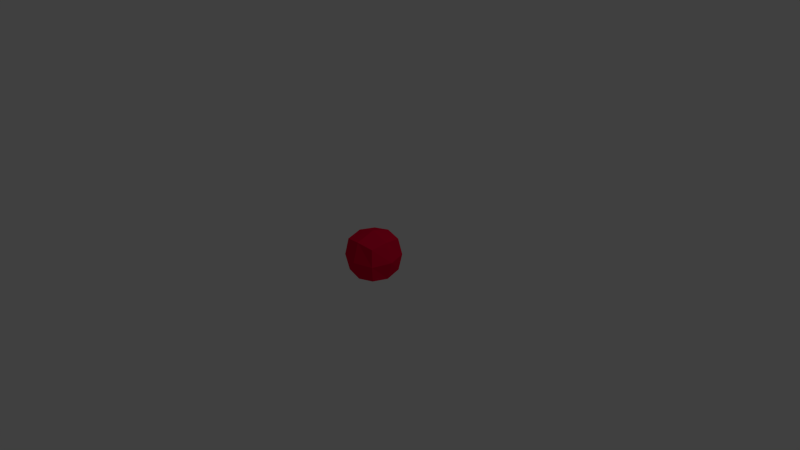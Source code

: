 # Source: Lazeh.blend  (saved by Blender 2.67.0; exported with 4.5.12 LTS)
import bpy
from mathutils import Matrix  # noqa: F401  (used for matrix-valued properties, if any)

bpy.ops.wm.read_factory_settings(use_empty=True)
scene = bpy.context.scene
scene.name = 'Scene'

# ---- collections
col_collection_1 = bpy.data.collections.new('Collection 1'); scene.collection.children.link(col_collection_1)

# ---- materials (node trees are filled in below, after node groups)
mat_material = bpy.data.materials.new('Material')
mat_material.alpha_threshold = 0.0
mat_material.use_transparent_shadow = False
mat_material.diffuse_color = (0.8, 0.0, 0.04103, 1.0)
mat_material.roughness = 0.5
mat_material.line_color = (0.0, 0.0, 0.0, 1.0)

# ---- material node trees

# ---- world
world_world = bpy.data.worlds.new('World'); scene.world = world_world
world_world.color = (0.05088, 0.05088, 0.05088)
world_world.use_sun_shadow = False
world_world.sun_shadow_jitter_overblur = 0.0
world_world.cycles.sampling_method = 'MANUAL'
world_world.cycles.sample_map_resolution = 256

# ---- cameras
cam_camera = bpy.data.cameras.new('Camera')
cam_camera.clip_end = 100.0
cam_camera.lens = 35.0
cam_camera.sensor_width = 32.0
cam_camera.sensor_height = 18.0
cam_camera.ortho_scale = 7.314
cam_camera.dof.focus_distance = 0.0
cam_camera.dof.aperture_fstop = 128.0

# ---- lights
light_lamp = bpy.data.lights.new('Lamp', 'POINT')
light_lamp.transmission_factor = 0.0
light_lamp.cutoff_distance = 30.0
light_lamp.energy = 100.0
light_lamp.shadow_buffer_clip_start = 1.001
light_lamp.shadow_soft_size = 0.1
light_lamp.shadow_maximum_resolution = 0.006
light_lamp.use_absolute_resolution = True
light_lamp.cycles.use_multiple_importance_sampling = False

# ---- meshes
me_cube = bpy.data.meshes.new('Cube')
me_cube.from_pydata([(0.2246, 0.2246, -0.2246), (0.2246, -0.2246, -0.2246), (-0.2246, -0.2246, -0.2246), (-0.2246, 0.2246, -0.2246), (0.2246, 0.2246, 0.2246), (0.2246, -0.2246, 0.2246), (-0.2246, -0.2246, 0.2246), (-0.2246, 0.2246, 0.2246), (0.2601, -3.479e-08, -0.2601), (1.668e-08, 0.2601, -0.2601), (0.2601, 0.2601, 5.951e-09), (-5.461e-08, -0.2601, -0.2601), (0.2601, -0.2601, -2.589e-09), (-0.2601, 5.559e-08, -0.2601), (-0.2601, -0.2601, -6.839e-10), (-0.2601, 0.2601, -3.362e-09), (0.2601, -1.251e-07, 0.2601), (1.881e-08, 0.2601, 0.2601), (-1.653e-07, -0.2601, 0.2601), (-0.2601, 2.86e-08, 0.2601), (-2.637e-08, 1.562e-08, -0.3424), (-8.284e-08, -4.607e-08, 0.3424), (0.3424, -8.936e-08, 2.255e-09), (-1.317e-07, -0.3424, -1.3e-09), (-0.3424, 6.136e-08, -6.236e-09), (3.542e-08, 0.3424, 4.771e-09)], [], [(20, 11, 2, 13), (21, 19, 6, 18), (22, 16, 5, 12), (23, 18, 6, 14), (24, 19, 7, 15), (25, 9, 3, 15), (9, 20, 13, 3), (0, 8, 20, 9), (8, 1, 11, 20), (16, 21, 18, 5), (4, 17, 21, 16), (17, 7, 19, 21), (8, 22, 12, 1), (0, 10, 22, 8), (10, 4, 16, 22), (11, 23, 14, 2), (1, 12, 23, 11), (12, 5, 18, 23), (13, 24, 15, 3), (2, 14, 24, 13), (14, 6, 19, 24), (17, 25, 15, 7), (4, 10, 25, 17), (10, 0, 9, 25)])
_uv = me_cube.uv_layers.new(name='UVMap')
_uv.uv.foreach_set('vector', [0.2168, 0.7427, 0.2204, 0.5841, 0.3622, 0.6077, 0.3623, 0.7418, 0.7932, 0.7393, 0.6477, 0.7401, 0.6462, 0.606, 0.7877, 0.5808, 0.505, 0.313, 0.505, 0.4714, 0.3607, 0.4493, 0.36, 0.313, 0.2121, 0.313, 0.2167, 0.4741, 0.0716, 0.4576, 0.05095, 0.313, 0.505, 0.741, 0.6477, 0.7401, 0.6478, 0.8743, 0.5059, 0.8969, 0.7979, 0.313, 0.7933, 0.1519, 0.9384, 0.1684, 0.9591, 0.313, 0.2222, 0.9012, 0.2168, 0.7427, 0.3623, 0.7418, 0.3637, 0.8759, 0.07933, 0.8858, 0.05818, 0.7436, 0.2168, 0.7427, 0.2222, 0.9012, 0.05818, 0.7436, 0.07766, 0.6012, 0.2204, 0.5841, 0.2168, 0.7427, 0.9518, 0.7384, 0.7932, 0.7393, 0.7877, 0.5808, 0.9306, 0.5962, 0.9323, 0.8808, 0.7896, 0.8978, 0.7932, 0.7393, 0.9518, 0.7384, 0.7896, 0.8978, 0.6478, 0.8743, 0.6477, 0.7401, 0.7932, 0.7393, 0.505, 0.1545, 0.505, 0.313, 0.36, 0.313, 0.3607, 0.1767, 0.6494, 0.1767, 0.6501, 0.313, 0.505, 0.313, 0.505, 0.1545, 0.6501, 0.313, 0.6494, 0.4493, 0.505, 0.4714, 0.505, 0.313, 0.2167, 0.1519, 0.2121, 0.313, 0.05095, 0.313, 0.0716, 0.1684, 0.3607, 0.1767, 0.36, 0.313, 0.2121, 0.313, 0.2167, 0.1519, 0.36, 0.313, 0.3607, 0.4493, 0.2167, 0.4741, 0.2121, 0.313, 0.3623, 0.7418, 0.505, 0.741, 0.5059, 0.8969, 0.3637, 0.8759, 0.3622, 0.6077, 0.5041, 0.5851, 0.505, 0.741, 0.3623, 0.7418, 0.5041, 0.5851, 0.6462, 0.606, 0.6477, 0.7401, 0.505, 0.741, 0.7933, 0.4741, 0.7979, 0.313, 0.9591, 0.313, 0.9384, 0.4576, 0.6494, 0.4493, 0.6501, 0.313, 0.7979, 0.313, 0.7933, 0.4741, 0.6501, 0.313, 0.6494, 0.1767, 0.7933, 0.1519, 0.7979, 0.313])
me_cube.materials.append(mat_material)
me_cube.use_remesh_preserve_volume = False
me_cube.use_remesh_preserve_attributes = False
me_cube.use_mirror_vertex_groups = False
me_cube.update()

# ---- objects
ob_cube = bpy.data.objects.new('Cube', me_cube)
ob_lamp = bpy.data.objects.new('Lamp', light_lamp)
ob_camera = bpy.data.objects.new('Camera', cam_camera)

# ---- transforms, parenting, visibility, modifiers, constraints
ob_cube.location = (0.0, 0.0, 0.0)
ob_cube.lock_rotations_4d = False
ob_cube.empty_display_type = 'ARROWS'
ob_cube.lineart.crease_threshold = 0.0
ob_lamp.location = (4.076, 1.005, 5.904)
ob_lamp.rotation_euler = (0.6503, 0.05522, 1.866)
ob_lamp.lock_rotations_4d = False
ob_lamp.empty_display_type = 'ARROWS'
ob_lamp.color = (0.0, 0.0, 0.0, 0.0)
ob_lamp.lineart.crease_threshold = 0.0
ob_camera.location = (7.481, -6.508, 5.344)
ob_camera.rotation_euler = (1.109, 0.01082, 0.8149)
ob_camera.lock_rotations_4d = False
ob_camera.empty_display_type = 'ARROWS'
ob_camera.color = (0.0, 0.0, 0.0, 0.0)
ob_camera.display_type = 'WIRE'
ob_camera.lineart.crease_threshold = 0.0

# ---- collection membership
col_collection_1.objects.link(ob_cube)
col_collection_1.objects.link(ob_lamp)
col_collection_1.objects.link(ob_camera)

# ---- scene / render settings (as saved in the file)
scene.camera = ob_camera
scene.frame_start = 1; scene.frame_end = 250; scene.frame_set(1)
scene.render.engine = 'BLENDER_EEVEE_NEXT'
scene.render.image_settings.color_mode = 'RGB'
scene.render.image_settings.compression = 90
scene.render.resolution_percentage = 50
scene.render.dither_intensity = 0.0
scene.cycles.use_denoising = False
scene.cycles.samples = 10
scene.cycles.sampling_pattern = 'TABULATED_SOBOL'
scene.cycles.light_sampling_threshold = 0.0
scene.cycles.use_adaptive_sampling = False
scene.cycles.use_light_tree = False
scene.cycles.blur_glossy = 0.0
scene.cycles.volume_bounces = 1
scene.cycles.pixel_filter_type = 'GAUSSIAN'
scene.cycles.sample_clamp_indirect = 0.0
scene.view_settings.view_transform = 'Standard'
bpy.context.view_layer.update()
